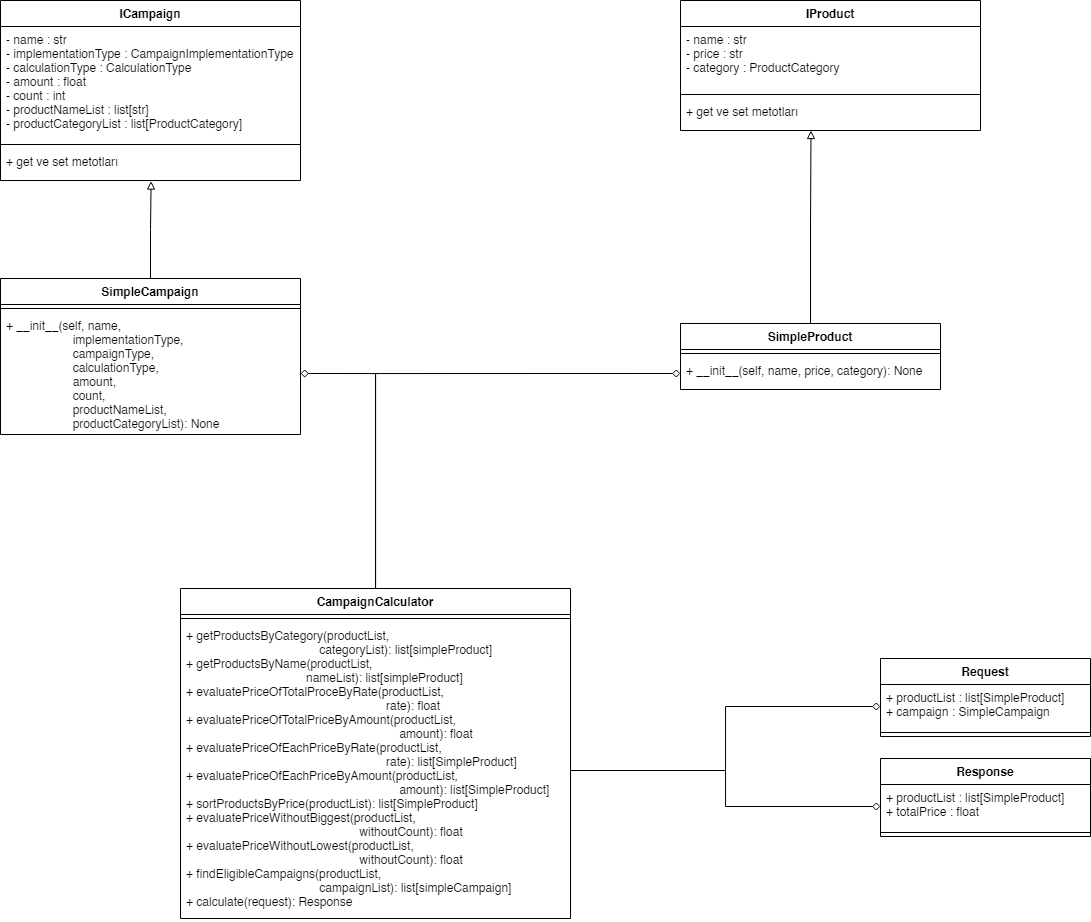

The diagram above was exported from draw.io. Its source (the exported page's mxGraphModel, read from the mxfile embedded in the PNG):
<mxGraphModel dx="2500" dy="908" grid="1" gridSize="10" guides="1" tooltips="1" connect="1" arrows="1" fold="1" page="1" pageScale="1" pageWidth="827" pageHeight="1169" math="0" shadow="0">
  <root>
    <mxCell id="0" />
    <mxCell id="1" parent="0" />
    <mxCell id="ItMOmFkDz0k1rFAJX8fB-32" style="edgeStyle=orthogonalEdgeStyle;rounded=0;orthogonalLoop=1;jettySize=auto;html=1;entryX=0.435;entryY=1;entryDx=0;entryDy=0;entryPerimeter=0;endArrow=block;endFill=0;" edge="1" parent="1" source="ItMOmFkDz0k1rFAJX8fB-1" target="ItMOmFkDz0k1rFAJX8fB-30">
      <mxGeometry relative="1" as="geometry" />
    </mxCell>
    <mxCell id="ItMOmFkDz0k1rFAJX8fB-1" value="SimpleProduct" style="swimlane;fontStyle=1;align=center;verticalAlign=top;childLayout=stackLayout;horizontal=1;startSize=26;horizontalStack=0;resizeParent=1;resizeParentMax=0;resizeLast=0;collapsible=1;marginBottom=0;" vertex="1" parent="1">
      <mxGeometry x="-80" y="365" width="260" height="66" as="geometry" />
    </mxCell>
    <mxCell id="ItMOmFkDz0k1rFAJX8fB-3" value="" style="line;strokeWidth=1;fillColor=none;align=left;verticalAlign=middle;spacingTop=-1;spacingLeft=3;spacingRight=3;rotatable=0;labelPosition=right;points=[];portConstraint=eastwest;" vertex="1" parent="ItMOmFkDz0k1rFAJX8fB-1">
      <mxGeometry y="26" width="260" height="8" as="geometry" />
    </mxCell>
    <mxCell id="ItMOmFkDz0k1rFAJX8fB-4" value="+ __init__(self, name, price, category): None" style="text;strokeColor=none;fillColor=none;align=left;verticalAlign=top;spacingLeft=4;spacingRight=4;overflow=hidden;rotatable=0;points=[[0,0.5],[1,0.5]];portConstraint=eastwest;" vertex="1" parent="ItMOmFkDz0k1rFAJX8fB-1">
      <mxGeometry y="34" width="260" height="32" as="geometry" />
    </mxCell>
    <mxCell id="ItMOmFkDz0k1rFAJX8fB-33" style="edgeStyle=orthogonalEdgeStyle;rounded=0;orthogonalLoop=1;jettySize=auto;html=1;entryX=0.502;entryY=1.018;entryDx=0;entryDy=0;entryPerimeter=0;endArrow=block;endFill=0;" edge="1" parent="1" source="ItMOmFkDz0k1rFAJX8fB-5" target="ItMOmFkDz0k1rFAJX8fB-26">
      <mxGeometry relative="1" as="geometry" />
    </mxCell>
    <mxCell id="ItMOmFkDz0k1rFAJX8fB-5" value="SimpleCampaign" style="swimlane;fontStyle=1;align=center;verticalAlign=top;childLayout=stackLayout;horizontal=1;startSize=26;horizontalStack=0;resizeParent=1;resizeParentMax=0;resizeLast=0;collapsible=1;marginBottom=0;" vertex="1" parent="1">
      <mxGeometry x="-760" y="320" width="300" height="156" as="geometry" />
    </mxCell>
    <mxCell id="ItMOmFkDz0k1rFAJX8fB-7" value="" style="line;strokeWidth=1;fillColor=none;align=left;verticalAlign=middle;spacingTop=-1;spacingLeft=3;spacingRight=3;rotatable=0;labelPosition=right;points=[];portConstraint=eastwest;" vertex="1" parent="ItMOmFkDz0k1rFAJX8fB-5">
      <mxGeometry y="26" width="300" height="8" as="geometry" />
    </mxCell>
    <mxCell id="ItMOmFkDz0k1rFAJX8fB-8" value="+ __init__(self, name, &#10;                    implementationType, &#10;                    campaignType, &#10;                    calculationType, &#10;                    amount, &#10;                    count, &#10;                    productNameList, &#10;                    productCategoryList): None" style="text;strokeColor=none;fillColor=none;align=left;verticalAlign=top;spacingLeft=4;spacingRight=4;overflow=hidden;rotatable=0;points=[[0,0.5],[1,0.5]];portConstraint=eastwest;" vertex="1" parent="ItMOmFkDz0k1rFAJX8fB-5">
      <mxGeometry y="34" width="300" height="122" as="geometry" />
    </mxCell>
    <mxCell id="ItMOmFkDz0k1rFAJX8fB-36" style="edgeStyle=orthogonalEdgeStyle;rounded=0;orthogonalLoop=1;jettySize=auto;html=1;entryX=1;entryY=0.5;entryDx=0;entryDy=0;endArrow=diamond;endFill=0;" edge="1" parent="1" source="ItMOmFkDz0k1rFAJX8fB-9" target="ItMOmFkDz0k1rFAJX8fB-8">
      <mxGeometry relative="1" as="geometry" />
    </mxCell>
    <mxCell id="ItMOmFkDz0k1rFAJX8fB-37" style="edgeStyle=orthogonalEdgeStyle;rounded=0;orthogonalLoop=1;jettySize=auto;html=1;entryX=0;entryY=0.5;entryDx=0;entryDy=0;endArrow=diamond;endFill=0;" edge="1" parent="1" source="ItMOmFkDz0k1rFAJX8fB-9" target="ItMOmFkDz0k1rFAJX8fB-4">
      <mxGeometry relative="1" as="geometry" />
    </mxCell>
    <mxCell id="ItMOmFkDz0k1rFAJX8fB-9" value="CampaignCalculator" style="swimlane;fontStyle=1;align=center;verticalAlign=top;childLayout=stackLayout;horizontal=1;startSize=26;horizontalStack=0;resizeParent=1;resizeParentMax=0;resizeLast=0;collapsible=1;marginBottom=0;" vertex="1" parent="1">
      <mxGeometry x="-580" y="630" width="390" height="330" as="geometry" />
    </mxCell>
    <mxCell id="ItMOmFkDz0k1rFAJX8fB-11" value="" style="line;strokeWidth=1;fillColor=none;align=left;verticalAlign=middle;spacingTop=-1;spacingLeft=3;spacingRight=3;rotatable=0;labelPosition=right;points=[];portConstraint=eastwest;" vertex="1" parent="ItMOmFkDz0k1rFAJX8fB-9">
      <mxGeometry y="26" width="390" height="8" as="geometry" />
    </mxCell>
    <mxCell id="ItMOmFkDz0k1rFAJX8fB-12" value="+ getProductsByCategory(productList,&#10;                                        categoryList): list[simpleProduct]&#10;+ getProductsByName(productList,&#10;                                    nameList): list[simpleProduct]&#10;+ evaluatePriceOfTotalProceByRate(productList,&#10;                                                            rate): float&#10;+ evaluatePriceOfTotalPriceByAmount(productList,            &#10;                                                                amount): float&#10;+ evaluatePriceOfEachPriceByRate(productList,&#10;                                                            rate): list[SimpleProduct]&#10;+ evaluatePriceOfEachPriceByAmount(productList,&#10;                                                                amount): list[SimpleProduct]&#10;+ sortProductsByPrice(productList): list[SimpleProduct]&#10;+ evaluatePriceWithoutBiggest(productList,&#10;                                                    withoutCount): float&#10;+ evaluatePriceWithoutLowest(productList,&#10;                                                    withoutCount): float&#10;+ findEligibleCampaigns(productList, &#10;                                        campaignList): list[simpleCampaign]&#10;+ calculate(request): Response" style="text;strokeColor=none;fillColor=none;align=left;verticalAlign=top;spacingLeft=4;spacingRight=4;overflow=hidden;rotatable=0;points=[[0,0.5],[1,0.5]];portConstraint=eastwest;" vertex="1" parent="ItMOmFkDz0k1rFAJX8fB-9">
      <mxGeometry y="34" width="390" height="296" as="geometry" />
    </mxCell>
    <mxCell id="ItMOmFkDz0k1rFAJX8fB-13" value="Request" style="swimlane;fontStyle=1;align=center;verticalAlign=top;childLayout=stackLayout;horizontal=1;startSize=26;horizontalStack=0;resizeParent=1;resizeParentMax=0;resizeLast=0;collapsible=1;marginBottom=0;" vertex="1" parent="1">
      <mxGeometry x="120" y="700" width="210" height="78" as="geometry" />
    </mxCell>
    <mxCell id="ItMOmFkDz0k1rFAJX8fB-14" value="+ productList : list[SimpleProduct]&#10;+ campaign : SimpleCampaign" style="text;strokeColor=none;fillColor=none;align=left;verticalAlign=top;spacingLeft=4;spacingRight=4;overflow=hidden;rotatable=0;points=[[0,0.5],[1,0.5]];portConstraint=eastwest;" vertex="1" parent="ItMOmFkDz0k1rFAJX8fB-13">
      <mxGeometry y="26" width="210" height="44" as="geometry" />
    </mxCell>
    <mxCell id="ItMOmFkDz0k1rFAJX8fB-15" value="" style="line;strokeWidth=1;fillColor=none;align=left;verticalAlign=middle;spacingTop=-1;spacingLeft=3;spacingRight=3;rotatable=0;labelPosition=right;points=[];portConstraint=eastwest;" vertex="1" parent="ItMOmFkDz0k1rFAJX8fB-13">
      <mxGeometry y="70" width="210" height="8" as="geometry" />
    </mxCell>
    <mxCell id="ItMOmFkDz0k1rFAJX8fB-17" value="Response" style="swimlane;fontStyle=1;align=center;verticalAlign=top;childLayout=stackLayout;horizontal=1;startSize=26;horizontalStack=0;resizeParent=1;resizeParentMax=0;resizeLast=0;collapsible=1;marginBottom=0;" vertex="1" parent="1">
      <mxGeometry x="120" y="800" width="210" height="78" as="geometry" />
    </mxCell>
    <mxCell id="ItMOmFkDz0k1rFAJX8fB-18" value="+ productList : list[SimpleProduct]&#10;+ totalPrice : float" style="text;strokeColor=none;fillColor=none;align=left;verticalAlign=top;spacingLeft=4;spacingRight=4;overflow=hidden;rotatable=0;points=[[0,0.5],[1,0.5]];portConstraint=eastwest;" vertex="1" parent="ItMOmFkDz0k1rFAJX8fB-17">
      <mxGeometry y="26" width="210" height="44" as="geometry" />
    </mxCell>
    <mxCell id="ItMOmFkDz0k1rFAJX8fB-19" value="" style="line;strokeWidth=1;fillColor=none;align=left;verticalAlign=middle;spacingTop=-1;spacingLeft=3;spacingRight=3;rotatable=0;labelPosition=right;points=[];portConstraint=eastwest;" vertex="1" parent="ItMOmFkDz0k1rFAJX8fB-17">
      <mxGeometry y="70" width="210" height="8" as="geometry" />
    </mxCell>
    <mxCell id="ItMOmFkDz0k1rFAJX8fB-23" value="ICampaign" style="swimlane;fontStyle=1;align=center;verticalAlign=top;childLayout=stackLayout;horizontal=1;startSize=26;horizontalStack=0;resizeParent=1;resizeParentMax=0;resizeLast=0;collapsible=1;marginBottom=0;" vertex="1" parent="1">
      <mxGeometry x="-760" y="42" width="300" height="180" as="geometry" />
    </mxCell>
    <mxCell id="ItMOmFkDz0k1rFAJX8fB-24" value="- name : str&#10;- implementationType : CampaignImplementationType&#10;- calculationType : CalculationType&#10;- amount : float&#10;- count : int&#10;- productNameList : list[str]&#10;- productCategoryList : list[ProductCategory]" style="text;strokeColor=none;fillColor=none;align=left;verticalAlign=top;spacingLeft=4;spacingRight=4;overflow=hidden;rotatable=0;points=[[0,0.5],[1,0.5]];portConstraint=eastwest;" vertex="1" parent="ItMOmFkDz0k1rFAJX8fB-23">
      <mxGeometry y="26" width="300" height="114" as="geometry" />
    </mxCell>
    <mxCell id="ItMOmFkDz0k1rFAJX8fB-25" value="" style="line;strokeWidth=1;fillColor=none;align=left;verticalAlign=middle;spacingTop=-1;spacingLeft=3;spacingRight=3;rotatable=0;labelPosition=right;points=[];portConstraint=eastwest;" vertex="1" parent="ItMOmFkDz0k1rFAJX8fB-23">
      <mxGeometry y="140" width="300" height="8" as="geometry" />
    </mxCell>
    <mxCell id="ItMOmFkDz0k1rFAJX8fB-26" value="+ get ve set metotları" style="text;strokeColor=none;fillColor=none;align=left;verticalAlign=top;spacingLeft=4;spacingRight=4;overflow=hidden;rotatable=0;points=[[0,0.5],[1,0.5]];portConstraint=eastwest;" vertex="1" parent="ItMOmFkDz0k1rFAJX8fB-23">
      <mxGeometry y="148" width="300" height="32" as="geometry" />
    </mxCell>
    <mxCell id="ItMOmFkDz0k1rFAJX8fB-27" value="IProduct" style="swimlane;fontStyle=1;align=center;verticalAlign=top;childLayout=stackLayout;horizontal=1;startSize=26;horizontalStack=0;resizeParent=1;resizeParentMax=0;resizeLast=0;collapsible=1;marginBottom=0;" vertex="1" parent="1">
      <mxGeometry x="-80" y="42" width="300" height="130" as="geometry" />
    </mxCell>
    <mxCell id="ItMOmFkDz0k1rFAJX8fB-28" value="- name : str&#10;- price : str&#10;- category : ProductCategory" style="text;strokeColor=none;fillColor=none;align=left;verticalAlign=top;spacingLeft=4;spacingRight=4;overflow=hidden;rotatable=0;points=[[0,0.5],[1,0.5]];portConstraint=eastwest;" vertex="1" parent="ItMOmFkDz0k1rFAJX8fB-27">
      <mxGeometry y="26" width="300" height="64" as="geometry" />
    </mxCell>
    <mxCell id="ItMOmFkDz0k1rFAJX8fB-29" value="" style="line;strokeWidth=1;fillColor=none;align=left;verticalAlign=middle;spacingTop=-1;spacingLeft=3;spacingRight=3;rotatable=0;labelPosition=right;points=[];portConstraint=eastwest;" vertex="1" parent="ItMOmFkDz0k1rFAJX8fB-27">
      <mxGeometry y="90" width="300" height="8" as="geometry" />
    </mxCell>
    <mxCell id="ItMOmFkDz0k1rFAJX8fB-30" value="+ get ve set metotları" style="text;strokeColor=none;fillColor=none;align=left;verticalAlign=top;spacingLeft=4;spacingRight=4;overflow=hidden;rotatable=0;points=[[0,0.5],[1,0.5]];portConstraint=eastwest;" vertex="1" parent="ItMOmFkDz0k1rFAJX8fB-27">
      <mxGeometry y="98" width="300" height="32" as="geometry" />
    </mxCell>
    <mxCell id="ItMOmFkDz0k1rFAJX8fB-38" style="edgeStyle=orthogonalEdgeStyle;rounded=0;orthogonalLoop=1;jettySize=auto;html=1;entryX=0;entryY=0.5;entryDx=0;entryDy=0;endArrow=diamond;endFill=0;" edge="1" parent="1" source="ItMOmFkDz0k1rFAJX8fB-12" target="ItMOmFkDz0k1rFAJX8fB-14">
      <mxGeometry relative="1" as="geometry" />
    </mxCell>
    <mxCell id="ItMOmFkDz0k1rFAJX8fB-39" style="edgeStyle=orthogonalEdgeStyle;rounded=0;orthogonalLoop=1;jettySize=auto;html=1;entryX=0;entryY=0.5;entryDx=0;entryDy=0;endArrow=diamond;endFill=0;" edge="1" parent="1" source="ItMOmFkDz0k1rFAJX8fB-12" target="ItMOmFkDz0k1rFAJX8fB-18">
      <mxGeometry relative="1" as="geometry" />
    </mxCell>
  </root>
</mxGraphModel>